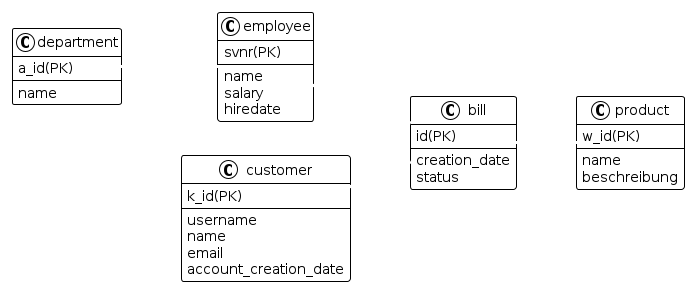

The diagram above was rendered by PlantUML. Its source (embedded in the PNG):
@startuml







<style>
  root {
    BackgroundColor white
    FontColor black
    FontName Verdana
    HyperLinkColor blue
    LineColor black
    LineThickness 1
    Margin 5
  }
  document {
    caption {
      LineThickness 0
    }
    footer {
      LineThickness 0
    }
    header {
      LineThickness 0
    }
    title {
      FontSize 22
      LineThickness 0
    }
  }
  node {
    MaximumWidth 300
  }
</style>

skinparam ArrowLollipopColor black
skinparam BackgroundColor white
skinparam DefaultFontName Verdana
skinparam DefaultMonospacedFontName Courier
skinparam LifelineStrategy nosolid
skinparam ParticipantPadding 10
skinparam SequenceLifeLineBorderColor black
skinparam Shadowing false
skinparam UseBetaStyle true

skinparam Activity {
  BackgroundColor white
  BarColor black
  BorderColor black
  FontColor black
  FontName Verdana
}
skinparam Boundary {
  FontColor black
}
skinparam Box {
  Padding 5
}
skinparam CircledCharacter {
  FontColor black
  FontName Courier
  Radius 9
}
skinparam Class {
  BackgroundColor white
  BorderColor black
  FontColor black
  FontName Verdana
}
skinparam ClassAttribute {
  FontColor black
  FontName Verdana
}
skinparam ClassStereotype {
  FontColor black
  FontName Verdana
}
skinparam Footer {
  FontColor black
  FontName Verdana
}
skinparam Header {
  FontColor black
  FontName Verdana
}
skinparam Hyperlink {
  Color blue
}
skinparam IconPackage {
  Color black
  BackgroundColor white
}
skinparam IconPrivate {
  Color black
  BackgroundColor white
}
skinparam IconProtected {
  Color black
  BackgroundColor white
}
skinparam IconPublic {
  Color black
  BackgroundColor white
}
skinparam Note {
  FontColor black
  FontName Verdana
}
skinparam Object {
  BorderColor black
}
skinparam Package {
  BorderColor black
  FontColor black
  FontName Verdana
}
skinparam State {
  BackgroundColor white
  BorderColor black
}
skinparam StereotypeA {
  BackgroundColor white
  BorderColor black
}
skinparam StereotypeC {
  BackgroundColor white
  BorderColor black
}
skinparam StereotypeE {
  BackgroundColor white
  BorderColor black
}
skinparam StereotypeI {
  BackgroundColor white
  BorderColor black
}
skinparam StereotypeN {
  BackgroundColor white
  BorderColor black
}
skinparam UseCaseStereoType {
  FontColor black
  FontName Verdana
}
skinparam backgroundColor transparent
skinparam ArrowFontColor white
skinparam ArrowThickness 3
skinparam ArrowColor white

left to right direction

class department {
    a_id(PK)
    --
    name
}

class employee {
    svnr(PK)
    --
    name
    salary
    hiredate
}

class customer {
    k_id(PK)
    --
    username
    name
    email
    account_creation_date
}

class bill {
    id(PK)
    --
    creation_date
    status
}

class product {
    w_id(PK)
    --
    name
    beschreibung
}

department "1"--"*" employee
employee "1"--"*" bill
customer "1"--"*" bill
bill "*"--"*" product

@enduml